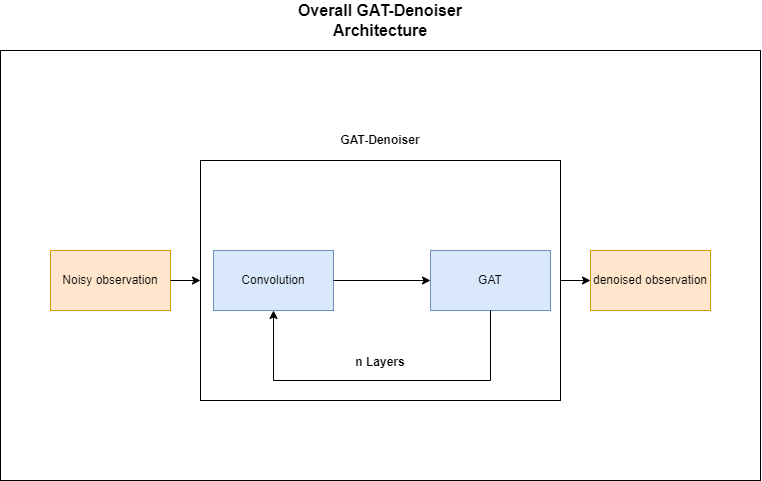

The diagram above was exported from draw.io. Its source (the exported page's mxGraphModel, read from the mxfile embedded in the PNG):
<mxGraphModel dx="1964" dy="1167" grid="1" gridSize="10" guides="1" tooltips="1" connect="1" arrows="1" fold="1" page="1" pageScale="1" pageWidth="827" pageHeight="1169" math="0" shadow="0">
  <root>
    <mxCell id="0" />
    <mxCell id="1" parent="0" />
    <mxCell id="KDvufICoIucvZVw89P3N-5" value="" style="rounded=0;whiteSpace=wrap;html=1;fillColor=none;" vertex="1" parent="1">
      <mxGeometry x="200" y="400" width="360" height="240" as="geometry" />
    </mxCell>
    <mxCell id="KDvufICoIucvZVw89P3N-2" value="" style="rounded=0;whiteSpace=wrap;html=1;fillColor=none;" vertex="1" parent="1">
      <mxGeometry y="290" width="760" height="430" as="geometry" />
    </mxCell>
    <mxCell id="KDvufICoIucvZVw89P3N-3" value="Overall GAT-Denoiser Architecture" style="text;html=1;strokeColor=none;fillColor=none;align=center;verticalAlign=middle;whiteSpace=wrap;rounded=0;fontStyle=1;fontSize=16;" vertex="1" parent="1">
      <mxGeometry x="280" y="240" width="200" height="40" as="geometry" />
    </mxCell>
    <mxCell id="KDvufICoIucvZVw89P3N-4" value="Noisy observation" style="rounded=0;whiteSpace=wrap;html=1;fillColor=#ffe6cc;strokeColor=#d79b00;" vertex="1" parent="1">
      <mxGeometry x="50" y="490" width="120" height="60" as="geometry" />
    </mxCell>
    <mxCell id="KDvufICoIucvZVw89P3N-6" value="Convolution" style="rounded=0;whiteSpace=wrap;html=1;fillColor=#dae8fc;strokeColor=#6c8ebf;" vertex="1" parent="1">
      <mxGeometry x="213" y="490" width="120" height="60" as="geometry" />
    </mxCell>
    <mxCell id="KDvufICoIucvZVw89P3N-7" value="GAT" style="rounded=0;whiteSpace=wrap;html=1;fillColor=#dae8fc;strokeColor=#6c8ebf;" vertex="1" parent="1">
      <mxGeometry x="430" y="490" width="120" height="60" as="geometry" />
    </mxCell>
    <mxCell id="KDvufICoIucvZVw89P3N-8" value="GAT-Denoiser" style="text;html=1;strokeColor=none;fillColor=none;align=center;verticalAlign=middle;whiteSpace=wrap;rounded=0;fontStyle=1" vertex="1" parent="1">
      <mxGeometry x="280" y="360" width="200" height="40" as="geometry" />
    </mxCell>
    <mxCell id="KDvufICoIucvZVw89P3N-9" value="denoised observation" style="rounded=0;whiteSpace=wrap;html=1;fillColor=#ffe6cc;strokeColor=#d79b00;" vertex="1" parent="1">
      <mxGeometry x="590" y="490" width="120" height="60" as="geometry" />
    </mxCell>
    <mxCell id="KDvufICoIucvZVw89P3N-10" value="" style="endArrow=classic;html=1;rounded=0;entryX=0;entryY=0.5;entryDx=0;entryDy=0;" edge="1" parent="1" source="KDvufICoIucvZVw89P3N-4" target="KDvufICoIucvZVw89P3N-5">
      <mxGeometry width="50" height="50" relative="1" as="geometry">
        <mxPoint x="310" y="540" as="sourcePoint" />
        <mxPoint x="360" y="490" as="targetPoint" />
        <Array as="points" />
      </mxGeometry>
    </mxCell>
    <mxCell id="KDvufICoIucvZVw89P3N-12" value="" style="endArrow=classic;html=1;rounded=0;fontSize=16;entryX=0;entryY=0.5;entryDx=0;entryDy=0;" edge="1" parent="1" target="KDvufICoIucvZVw89P3N-9">
      <mxGeometry width="50" height="50" relative="1" as="geometry">
        <mxPoint x="560" y="520" as="sourcePoint" />
        <mxPoint x="700" y="520" as="targetPoint" />
        <Array as="points" />
      </mxGeometry>
    </mxCell>
    <mxCell id="KDvufICoIucvZVw89P3N-13" value="" style="endArrow=classic;html=1;rounded=0;fontSize=16;exitX=1;exitY=0.5;exitDx=0;exitDy=0;entryX=0;entryY=0.5;entryDx=0;entryDy=0;" edge="1" parent="1" source="KDvufICoIucvZVw89P3N-6" target="KDvufICoIucvZVw89P3N-7">
      <mxGeometry width="50" height="50" relative="1" as="geometry">
        <mxPoint x="200" y="500" as="sourcePoint" />
        <mxPoint x="250" y="450" as="targetPoint" />
      </mxGeometry>
    </mxCell>
    <mxCell id="KDvufICoIucvZVw89P3N-14" value="" style="endArrow=classic;html=1;rounded=0;fontSize=16;exitX=0.5;exitY=1;exitDx=0;exitDy=0;entryX=0.5;entryY=1;entryDx=0;entryDy=0;" edge="1" parent="1" source="KDvufICoIucvZVw89P3N-7" target="KDvufICoIucvZVw89P3N-6">
      <mxGeometry width="50" height="50" relative="1" as="geometry">
        <mxPoint x="200" y="510" as="sourcePoint" />
        <mxPoint x="250" y="460" as="targetPoint" />
        <Array as="points">
          <mxPoint x="490" y="620" />
          <mxPoint x="273" y="620" />
        </Array>
      </mxGeometry>
    </mxCell>
    <mxCell id="KDvufICoIucvZVw89P3N-16" value="&lt;font style=&quot;font-size: 12px;&quot;&gt;&lt;b&gt;n Layers&lt;/b&gt;&lt;/font&gt;" style="text;html=1;strokeColor=none;fillColor=none;align=center;verticalAlign=middle;whiteSpace=wrap;rounded=0;fontSize=16;" vertex="1" parent="1">
      <mxGeometry x="350" y="585" width="60" height="30" as="geometry" />
    </mxCell>
  </root>
</mxGraphModel>